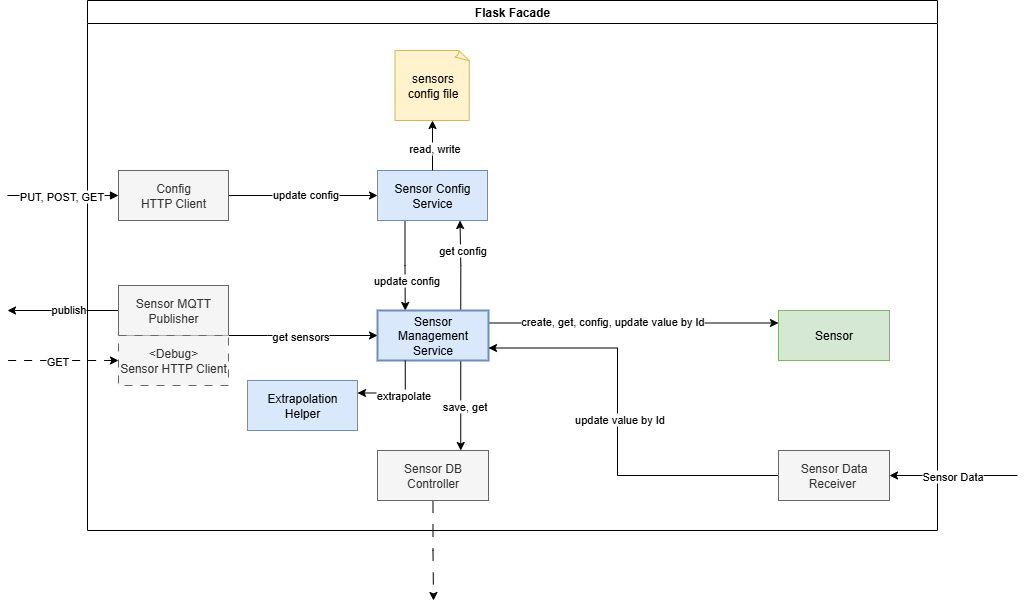

The diagram above was exported from draw.io. Its source (the exported page's mxGraphModel, read from the mxfile embedded in the PNG):
<mxGraphModel dx="2253" dy="841" grid="1" gridSize="10" guides="1" tooltips="1" connect="1" arrows="1" fold="1" page="1" pageScale="1" pageWidth="827" pageHeight="1169" math="0" shadow="0">
  <root>
    <mxCell id="WIyWlLk6GJQsqaUBKTNV-0" />
    <mxCell id="WIyWlLk6GJQsqaUBKTNV-1" parent="WIyWlLk6GJQsqaUBKTNV-0" />
    <mxCell id="hTRZVKy63FIRwi90F-Fj-9" value="Flask Facade" style="swimlane;whiteSpace=wrap;html=1;gradientColor=none;swimlaneFillColor=default;" vertex="1" parent="WIyWlLk6GJQsqaUBKTNV-1">
      <mxGeometry x="60" y="30" width="850" height="530" as="geometry" />
    </mxCell>
    <mxCell id="hTRZVKy63FIRwi90F-Fj-36" style="edgeStyle=orthogonalEdgeStyle;rounded=0;orthogonalLoop=1;jettySize=auto;html=1;exitX=0.25;exitY=1;exitDx=0;exitDy=0;entryX=0.25;entryY=0;entryDx=0;entryDy=0;" edge="1" parent="hTRZVKy63FIRwi90F-Fj-9" source="hTRZVKy63FIRwi90F-Fj-8" target="hTRZVKy63FIRwi90F-Fj-13">
      <mxGeometry relative="1" as="geometry" />
    </mxCell>
    <mxCell id="hTRZVKy63FIRwi90F-Fj-38" value="update config" style="edgeLabel;html=1;align=center;verticalAlign=middle;resizable=0;points=[];" vertex="1" connectable="0" parent="hTRZVKy63FIRwi90F-Fj-36">
      <mxGeometry x="0.34" y="1" relative="1" as="geometry">
        <mxPoint y="-1" as="offset" />
      </mxGeometry>
    </mxCell>
    <mxCell id="hTRZVKy63FIRwi90F-Fj-8" value="Sensor Config&lt;div&gt;Service&lt;/div&gt;" style="html=1;whiteSpace=wrap;fillColor=#dae8fc;strokeColor=#6c8ebf;" vertex="1" parent="hTRZVKy63FIRwi90F-Fj-9">
      <mxGeometry x="290" y="170" width="110" height="50" as="geometry" />
    </mxCell>
    <mxCell id="hTRZVKy63FIRwi90F-Fj-10" value="sensors config file" style="whiteSpace=wrap;html=1;shape=mxgraph.basic.document;fillColor=#fff2cc;strokeColor=#d6b656;" vertex="1" parent="hTRZVKy63FIRwi90F-Fj-9">
      <mxGeometry x="307.5" y="50" width="75" height="70" as="geometry" />
    </mxCell>
    <mxCell id="hTRZVKy63FIRwi90F-Fj-11" style="edgeStyle=orthogonalEdgeStyle;rounded=0;orthogonalLoop=1;jettySize=auto;html=1;exitX=0.5;exitY=0;exitDx=0;exitDy=0;entryX=0.5;entryY=1;entryDx=0;entryDy=0;entryPerimeter=0;" edge="1" parent="hTRZVKy63FIRwi90F-Fj-9" source="hTRZVKy63FIRwi90F-Fj-8" target="hTRZVKy63FIRwi90F-Fj-10">
      <mxGeometry relative="1" as="geometry" />
    </mxCell>
    <mxCell id="hTRZVKy63FIRwi90F-Fj-12" value="read, write" style="edgeLabel;html=1;align=center;verticalAlign=middle;resizable=0;points=[];" vertex="1" connectable="0" parent="hTRZVKy63FIRwi90F-Fj-11">
      <mxGeometry x="-0.0971" y="-1" relative="1" as="geometry">
        <mxPoint as="offset" />
      </mxGeometry>
    </mxCell>
    <mxCell id="hTRZVKy63FIRwi90F-Fj-30" style="edgeStyle=orthogonalEdgeStyle;rounded=0;orthogonalLoop=1;jettySize=auto;html=1;exitX=1;exitY=0.25;exitDx=0;exitDy=0;entryX=0;entryY=0.25;entryDx=0;entryDy=0;" edge="1" parent="hTRZVKy63FIRwi90F-Fj-9" source="hTRZVKy63FIRwi90F-Fj-13" target="hTRZVKy63FIRwi90F-Fj-20">
      <mxGeometry relative="1" as="geometry" />
    </mxCell>
    <mxCell id="hTRZVKy63FIRwi90F-Fj-31" value="create, get, config, update value by Id" style="edgeLabel;html=1;align=center;verticalAlign=middle;resizable=0;points=[];" vertex="1" connectable="0" parent="hTRZVKy63FIRwi90F-Fj-30">
      <mxGeometry x="-0.1506" y="2" relative="1" as="geometry">
        <mxPoint as="offset" />
      </mxGeometry>
    </mxCell>
    <mxCell id="hTRZVKy63FIRwi90F-Fj-34" style="edgeStyle=orthogonalEdgeStyle;rounded=0;orthogonalLoop=1;jettySize=auto;html=1;exitX=0.75;exitY=0;exitDx=0;exitDy=0;entryX=0.75;entryY=1;entryDx=0;entryDy=0;" edge="1" parent="hTRZVKy63FIRwi90F-Fj-9" source="hTRZVKy63FIRwi90F-Fj-13" target="hTRZVKy63FIRwi90F-Fj-8">
      <mxGeometry relative="1" as="geometry" />
    </mxCell>
    <mxCell id="hTRZVKy63FIRwi90F-Fj-35" value="get config" style="edgeLabel;html=1;align=center;verticalAlign=middle;resizable=0;points=[];" vertex="1" connectable="0" parent="hTRZVKy63FIRwi90F-Fj-34">
      <mxGeometry x="0.0925" y="-2" relative="1" as="geometry">
        <mxPoint y="-11" as="offset" />
      </mxGeometry>
    </mxCell>
    <mxCell id="hTRZVKy63FIRwi90F-Fj-57" style="edgeStyle=orthogonalEdgeStyle;rounded=0;orthogonalLoop=1;jettySize=auto;html=1;exitX=0.75;exitY=1;exitDx=0;exitDy=0;entryX=0.75;entryY=0;entryDx=0;entryDy=0;" edge="1" parent="hTRZVKy63FIRwi90F-Fj-9" source="hTRZVKy63FIRwi90F-Fj-13" target="hTRZVKy63FIRwi90F-Fj-22">
      <mxGeometry relative="1" as="geometry" />
    </mxCell>
    <mxCell id="hTRZVKy63FIRwi90F-Fj-58" value="save, get" style="edgeLabel;html=1;align=center;verticalAlign=middle;resizable=0;points=[];" vertex="1" connectable="0" parent="hTRZVKy63FIRwi90F-Fj-57">
      <mxGeometry x="0.0044" y="3" relative="1" as="geometry">
        <mxPoint as="offset" />
      </mxGeometry>
    </mxCell>
    <mxCell id="hTRZVKy63FIRwi90F-Fj-13" value="Sensor Management&lt;br&gt;Service" style="rounded=0;whiteSpace=wrap;html=1;fillColor=#dae8fc;strokeColor=#6c8ebf;strokeWidth=2;" vertex="1" parent="hTRZVKy63FIRwi90F-Fj-9">
      <mxGeometry x="290" y="310" width="111" height="50" as="geometry" />
    </mxCell>
    <mxCell id="hTRZVKy63FIRwi90F-Fj-39" style="edgeStyle=orthogonalEdgeStyle;rounded=0;orthogonalLoop=1;jettySize=auto;html=1;exitX=1;exitY=0.5;exitDx=0;exitDy=0;entryX=0;entryY=0.5;entryDx=0;entryDy=0;" edge="1" parent="hTRZVKy63FIRwi90F-Fj-9" source="hTRZVKy63FIRwi90F-Fj-17" target="hTRZVKy63FIRwi90F-Fj-8">
      <mxGeometry relative="1" as="geometry" />
    </mxCell>
    <mxCell id="hTRZVKy63FIRwi90F-Fj-40" value="update config" style="edgeLabel;html=1;align=center;verticalAlign=middle;resizable=0;points=[];" vertex="1" connectable="0" parent="hTRZVKy63FIRwi90F-Fj-39">
      <mxGeometry x="0.0174" y="2" relative="1" as="geometry">
        <mxPoint as="offset" />
      </mxGeometry>
    </mxCell>
    <mxCell id="hTRZVKy63FIRwi90F-Fj-41" style="edgeStyle=orthogonalEdgeStyle;rounded=0;orthogonalLoop=1;jettySize=auto;html=1;exitX=0;exitY=0.5;exitDx=0;exitDy=0;startArrow=block;startFill=1;endArrow=none;endFill=0;" edge="1" parent="hTRZVKy63FIRwi90F-Fj-9" source="hTRZVKy63FIRwi90F-Fj-17">
      <mxGeometry relative="1" as="geometry">
        <mxPoint x="-80" y="195" as="targetPoint" />
      </mxGeometry>
    </mxCell>
    <mxCell id="hTRZVKy63FIRwi90F-Fj-44" value="PUT, POST, GET" style="edgeLabel;html=1;align=center;verticalAlign=middle;resizable=0;points=[];" vertex="1" connectable="0" parent="hTRZVKy63FIRwi90F-Fj-41">
      <mxGeometry x="0.042" y="-1" relative="1" as="geometry">
        <mxPoint y="1" as="offset" />
      </mxGeometry>
    </mxCell>
    <mxCell id="hTRZVKy63FIRwi90F-Fj-17" value="Config&lt;br&gt;HTTP Client" style="html=1;whiteSpace=wrap;fillColor=#f5f5f5;strokeColor=#666666;fontColor=#333333;" vertex="1" parent="hTRZVKy63FIRwi90F-Fj-9">
      <mxGeometry x="31" y="170" width="110" height="50" as="geometry" />
    </mxCell>
    <mxCell id="hTRZVKy63FIRwi90F-Fj-42" style="edgeStyle=orthogonalEdgeStyle;rounded=0;orthogonalLoop=1;jettySize=auto;html=1;exitX=0;exitY=0.5;exitDx=0;exitDy=0;" edge="1" parent="hTRZVKy63FIRwi90F-Fj-9" source="hTRZVKy63FIRwi90F-Fj-18">
      <mxGeometry relative="1" as="geometry">
        <mxPoint x="-80" y="310" as="targetPoint" />
      </mxGeometry>
    </mxCell>
    <mxCell id="hTRZVKy63FIRwi90F-Fj-45" value="publish" style="edgeLabel;html=1;align=center;verticalAlign=middle;resizable=0;points=[];" vertex="1" connectable="0" parent="hTRZVKy63FIRwi90F-Fj-42">
      <mxGeometry x="-0.0811" y="-2" relative="1" as="geometry">
        <mxPoint as="offset" />
      </mxGeometry>
    </mxCell>
    <mxCell id="hTRZVKy63FIRwi90F-Fj-52" style="edgeStyle=orthogonalEdgeStyle;rounded=0;orthogonalLoop=1;jettySize=auto;html=1;exitX=1;exitY=1;exitDx=0;exitDy=0;" edge="1" parent="hTRZVKy63FIRwi90F-Fj-9" source="hTRZVKy63FIRwi90F-Fj-18" target="hTRZVKy63FIRwi90F-Fj-13">
      <mxGeometry relative="1" as="geometry">
        <Array as="points">
          <mxPoint x="180" y="335" />
          <mxPoint x="180" y="335" />
        </Array>
      </mxGeometry>
    </mxCell>
    <mxCell id="hTRZVKy63FIRwi90F-Fj-53" value="get sensors" style="edgeLabel;html=1;align=center;verticalAlign=middle;resizable=0;points=[];" vertex="1" connectable="0" parent="hTRZVKy63FIRwi90F-Fj-52">
      <mxGeometry x="-0.047" relative="1" as="geometry">
        <mxPoint as="offset" />
      </mxGeometry>
    </mxCell>
    <mxCell id="hTRZVKy63FIRwi90F-Fj-18" value="Sensor MQTT&lt;br&gt;Publisher" style="html=1;whiteSpace=wrap;fillColor=#f5f5f5;strokeColor=#666666;fontColor=#333333;" vertex="1" parent="hTRZVKy63FIRwi90F-Fj-9">
      <mxGeometry x="31" y="285" width="110" height="50" as="geometry" />
    </mxCell>
    <mxCell id="hTRZVKy63FIRwi90F-Fj-43" style="edgeStyle=orthogonalEdgeStyle;rounded=0;orthogonalLoop=1;jettySize=auto;html=1;exitX=0;exitY=0.5;exitDx=0;exitDy=0;startArrow=classic;startFill=1;endArrow=none;endFill=0;dashed=1;dashPattern=8 8;" edge="1" parent="hTRZVKy63FIRwi90F-Fj-9" source="hTRZVKy63FIRwi90F-Fj-19">
      <mxGeometry relative="1" as="geometry">
        <mxPoint x="-80" y="360" as="targetPoint" />
      </mxGeometry>
    </mxCell>
    <mxCell id="hTRZVKy63FIRwi90F-Fj-47" value="GET" style="edgeLabel;html=1;align=center;verticalAlign=middle;resizable=0;points=[];" vertex="1" connectable="0" parent="hTRZVKy63FIRwi90F-Fj-43">
      <mxGeometry x="0.1171" relative="1" as="geometry">
        <mxPoint as="offset" />
      </mxGeometry>
    </mxCell>
    <mxCell id="hTRZVKy63FIRwi90F-Fj-19" value="&amp;lt;Debug&amp;gt;&lt;div&gt;Sensor HTTP Client&lt;br&gt;&lt;/div&gt;" style="html=1;whiteSpace=wrap;fillColor=#f5f5f5;strokeColor=#666666;fontColor=#333333;dashed=1;dashPattern=8 8;" vertex="1" parent="hTRZVKy63FIRwi90F-Fj-9">
      <mxGeometry x="31" y="335" width="110" height="50" as="geometry" />
    </mxCell>
    <mxCell id="hTRZVKy63FIRwi90F-Fj-20" value="Sensor" style="rounded=0;whiteSpace=wrap;html=1;fillColor=#d5e8d4;strokeColor=#82b366;" vertex="1" parent="hTRZVKy63FIRwi90F-Fj-9">
      <mxGeometry x="691" y="310" width="111" height="50" as="geometry" />
    </mxCell>
    <mxCell id="hTRZVKy63FIRwi90F-Fj-59" style="edgeStyle=orthogonalEdgeStyle;rounded=0;orthogonalLoop=1;jettySize=auto;html=1;exitX=0.5;exitY=1;exitDx=0;exitDy=0;dashed=1;dashPattern=12 12;" edge="1" parent="hTRZVKy63FIRwi90F-Fj-9" source="hTRZVKy63FIRwi90F-Fj-22">
      <mxGeometry relative="1" as="geometry">
        <mxPoint x="346" y="600" as="targetPoint" />
      </mxGeometry>
    </mxCell>
    <mxCell id="hTRZVKy63FIRwi90F-Fj-22" value="Sensor DB&lt;br&gt;Controller" style="rounded=0;whiteSpace=wrap;html=1;fillColor=#f5f5f5;strokeColor=#666666;fontColor=#333333;" vertex="1" parent="hTRZVKy63FIRwi90F-Fj-9">
      <mxGeometry x="290" y="450" width="111" height="50" as="geometry" />
    </mxCell>
    <mxCell id="hTRZVKy63FIRwi90F-Fj-55" style="edgeStyle=orthogonalEdgeStyle;rounded=0;orthogonalLoop=1;jettySize=auto;html=1;exitX=1;exitY=0.25;exitDx=0;exitDy=0;entryX=0.25;entryY=1;entryDx=0;entryDy=0;startArrow=classic;startFill=1;endArrow=none;endFill=0;" edge="1" parent="hTRZVKy63FIRwi90F-Fj-9" source="hTRZVKy63FIRwi90F-Fj-25" target="hTRZVKy63FIRwi90F-Fj-13">
      <mxGeometry relative="1" as="geometry" />
    </mxCell>
    <mxCell id="hTRZVKy63FIRwi90F-Fj-56" value="extrapolate" style="edgeLabel;html=1;align=center;verticalAlign=middle;resizable=0;points=[];" vertex="1" connectable="0" parent="hTRZVKy63FIRwi90F-Fj-55">
      <mxGeometry x="0.1208" y="-2" relative="1" as="geometry">
        <mxPoint as="offset" />
      </mxGeometry>
    </mxCell>
    <mxCell id="hTRZVKy63FIRwi90F-Fj-25" value="Extrapolation&lt;br&gt;Helper" style="html=1;whiteSpace=wrap;fillColor=#dae8fc;strokeColor=#6c8ebf;" vertex="1" parent="hTRZVKy63FIRwi90F-Fj-9">
      <mxGeometry x="160" y="380" width="110" height="50" as="geometry" />
    </mxCell>
    <mxCell id="hTRZVKy63FIRwi90F-Fj-60" style="edgeStyle=orthogonalEdgeStyle;rounded=0;orthogonalLoop=1;jettySize=auto;html=1;exitX=0;exitY=0.5;exitDx=0;exitDy=0;entryX=1;entryY=0.75;entryDx=0;entryDy=0;" edge="1" parent="hTRZVKy63FIRwi90F-Fj-9" source="hTRZVKy63FIRwi90F-Fj-26" target="hTRZVKy63FIRwi90F-Fj-13">
      <mxGeometry relative="1" as="geometry">
        <mxPoint x="470" y="390" as="targetPoint" />
        <Array as="points">
          <mxPoint x="530" y="475" />
          <mxPoint x="530" y="348" />
        </Array>
      </mxGeometry>
    </mxCell>
    <mxCell id="hTRZVKy63FIRwi90F-Fj-64" value="update value by Id" style="edgeLabel;html=1;align=center;verticalAlign=middle;resizable=0;points=[];" vertex="1" connectable="0" parent="hTRZVKy63FIRwi90F-Fj-60">
      <mxGeometry x="0.0434" y="-1" relative="1" as="geometry">
        <mxPoint as="offset" />
      </mxGeometry>
    </mxCell>
    <mxCell id="hTRZVKy63FIRwi90F-Fj-63" style="edgeStyle=orthogonalEdgeStyle;rounded=0;orthogonalLoop=1;jettySize=auto;html=1;exitX=1;exitY=0.5;exitDx=0;exitDy=0;startArrow=classic;startFill=1;endArrow=none;endFill=0;" edge="1" parent="hTRZVKy63FIRwi90F-Fj-9" source="hTRZVKy63FIRwi90F-Fj-26">
      <mxGeometry relative="1" as="geometry">
        <mxPoint x="930" y="475" as="targetPoint" />
      </mxGeometry>
    </mxCell>
    <mxCell id="hTRZVKy63FIRwi90F-Fj-65" value="Sensor Data" style="edgeLabel;html=1;align=center;verticalAlign=middle;resizable=0;points=[];" vertex="1" connectable="0" parent="hTRZVKy63FIRwi90F-Fj-63">
      <mxGeometry x="-0.0312" relative="1" as="geometry">
        <mxPoint as="offset" />
      </mxGeometry>
    </mxCell>
    <mxCell id="hTRZVKy63FIRwi90F-Fj-26" value="Sensor Data Receiver&amp;nbsp;" style="rounded=0;whiteSpace=wrap;html=1;fillColor=#f5f5f5;strokeColor=#666666;fontColor=#333333;" vertex="1" parent="hTRZVKy63FIRwi90F-Fj-9">
      <mxGeometry x="691" y="450" width="111" height="50" as="geometry" />
    </mxCell>
  </root>
</mxGraphModel>